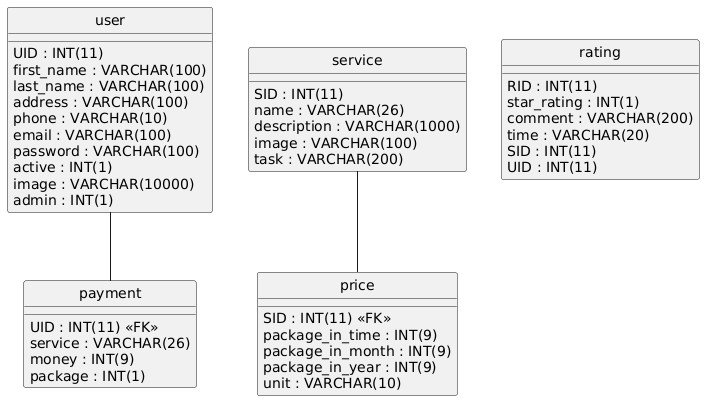

The diagram above was rendered by PlantUML. Its source (embedded in the PNG):
@startuml
hide circle
skinparam linetype ortho

entity "payment" as payment {
  UID : INT(11) <<FK>>
  service : VARCHAR(26)
  money : INT(9)
  package : INT(1)
}

entity "price" as price {
  SID : INT(11) <<FK>>
  package_in_time : INT(9)
  package_in_month : INT(9)
  package_in_year : INT(9)
  unit : VARCHAR(10)
}

entity "rating" as rating {
  RID : INT(11)
  star_rating : INT(1)
  comment : VARCHAR(200)
  time : VARCHAR(20)
  SID : INT(11)
  UID : INT(11)
}

entity "service" as service {
  SID : INT(11)
  name : VARCHAR(26)
  description : VARCHAR(1000)
  image : VARCHAR(100)
  task : VARCHAR(200)
}

entity "user" as user {
  UID : INT(11)
  first_name : VARCHAR(100)
  last_name : VARCHAR(100)
  address : VARCHAR(100)
  phone : VARCHAR(10)
  email : VARCHAR(100)
  password : VARCHAR(100)
  active : INT(1)
  image : VARCHAR(10000)
  admin : INT(1)
}

user -- payment
service -- price
@enduml